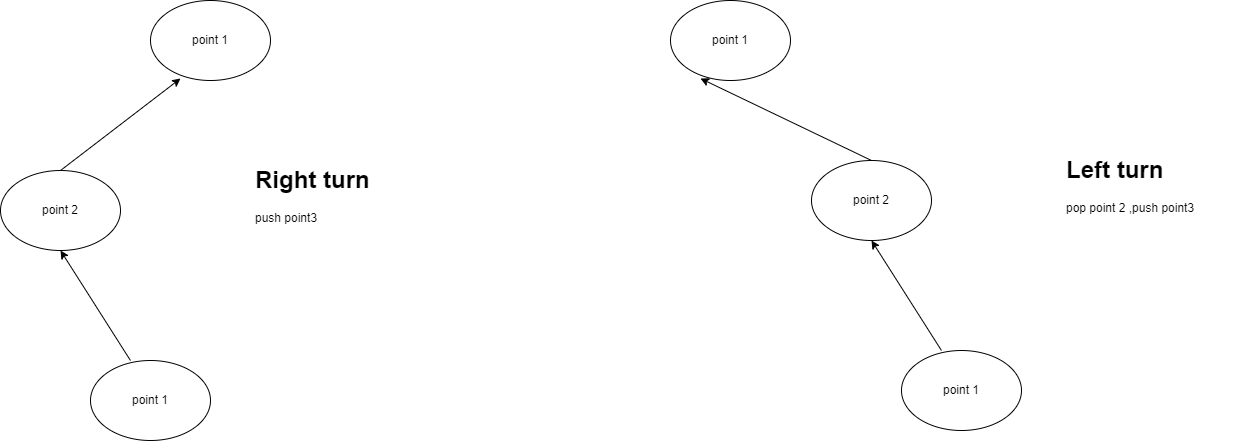

The diagram above was exported from draw.io. Its source (the exported page's mxGraphModel, read from the mxfile embedded in the PNG):
<mxGraphModel dx="1434" dy="758" grid="1" gridSize="10" guides="1" tooltips="1" connect="1" arrows="1" fold="1" page="1" pageScale="1" pageWidth="827" pageHeight="1169" math="0" shadow="0">
  <root>
    <mxCell id="0" />
    <mxCell id="1" parent="0" />
    <mxCell id="pedBZqsUidpIgZEa3qZ9-25" value="point 1" style="ellipse;whiteSpace=wrap;html=1;" vertex="1" parent="1">
      <mxGeometry x="1111" y="450" width="120" height="80" as="geometry" />
    </mxCell>
    <mxCell id="pedBZqsUidpIgZEa3qZ9-26" value="point 2" style="ellipse;whiteSpace=wrap;html=1;" vertex="1" parent="1">
      <mxGeometry x="1021" y="260" width="120" height="80" as="geometry" />
    </mxCell>
    <mxCell id="pedBZqsUidpIgZEa3qZ9-27" value="point 1" style="ellipse;whiteSpace=wrap;html=1;" vertex="1" parent="1">
      <mxGeometry x="880" y="100" width="120" height="80" as="geometry" />
    </mxCell>
    <mxCell id="pedBZqsUidpIgZEa3qZ9-28" value="" style="endArrow=classic;html=1;rounded=0;exitX=0.333;exitY=0;exitDx=0;exitDy=0;exitPerimeter=0;" edge="1" parent="1" source="pedBZqsUidpIgZEa3qZ9-25">
      <mxGeometry width="50" height="50" relative="1" as="geometry">
        <mxPoint x="1031" y="390" as="sourcePoint" />
        <mxPoint x="1081" y="340" as="targetPoint" />
      </mxGeometry>
    </mxCell>
    <mxCell id="pedBZqsUidpIgZEa3qZ9-29" value="" style="endArrow=classic;html=1;rounded=0;entryX=0.25;entryY=0.975;entryDx=0;entryDy=0;entryPerimeter=0;" edge="1" parent="1" target="pedBZqsUidpIgZEa3qZ9-27">
      <mxGeometry width="50" height="50" relative="1" as="geometry">
        <mxPoint x="1081" y="260" as="sourcePoint" />
        <mxPoint x="1131" y="210" as="targetPoint" />
      </mxGeometry>
    </mxCell>
    <mxCell id="pedBZqsUidpIgZEa3qZ9-30" value="&lt;h1&gt;Left turn&lt;/h1&gt;&lt;p&gt;pop point 2 ,push point3&lt;/p&gt;" style="text;html=1;strokeColor=none;fillColor=none;spacing=5;spacingTop=-20;whiteSpace=wrap;overflow=hidden;rounded=0;" vertex="1" parent="1">
      <mxGeometry x="1271" y="250" width="190" height="120" as="geometry" />
    </mxCell>
    <mxCell id="pedBZqsUidpIgZEa3qZ9-31" value="" style="group" vertex="1" connectable="0" parent="1">
      <mxGeometry x="210" y="100" width="440" height="440" as="geometry" />
    </mxCell>
    <mxCell id="pedBZqsUidpIgZEa3qZ9-1" value="point 1" style="ellipse;whiteSpace=wrap;html=1;" vertex="1" parent="pedBZqsUidpIgZEa3qZ9-31">
      <mxGeometry x="90" y="360" width="120" height="80" as="geometry" />
    </mxCell>
    <mxCell id="pedBZqsUidpIgZEa3qZ9-2" value="point 2" style="ellipse;whiteSpace=wrap;html=1;" vertex="1" parent="pedBZqsUidpIgZEa3qZ9-31">
      <mxGeometry y="170" width="120" height="80" as="geometry" />
    </mxCell>
    <mxCell id="pedBZqsUidpIgZEa3qZ9-3" value="point 1" style="ellipse;whiteSpace=wrap;html=1;" vertex="1" parent="pedBZqsUidpIgZEa3qZ9-31">
      <mxGeometry x="150" width="120" height="80" as="geometry" />
    </mxCell>
    <mxCell id="pedBZqsUidpIgZEa3qZ9-5" value="" style="endArrow=classic;html=1;rounded=0;exitX=0.333;exitY=0;exitDx=0;exitDy=0;exitPerimeter=0;" edge="1" parent="pedBZqsUidpIgZEa3qZ9-31" source="pedBZqsUidpIgZEa3qZ9-1">
      <mxGeometry width="50" height="50" relative="1" as="geometry">
        <mxPoint x="10" y="300" as="sourcePoint" />
        <mxPoint x="60" y="250" as="targetPoint" />
      </mxGeometry>
    </mxCell>
    <mxCell id="pedBZqsUidpIgZEa3qZ9-6" value="" style="endArrow=classic;html=1;rounded=0;entryX=0.25;entryY=0.975;entryDx=0;entryDy=0;entryPerimeter=0;" edge="1" parent="pedBZqsUidpIgZEa3qZ9-31" target="pedBZqsUidpIgZEa3qZ9-3">
      <mxGeometry width="50" height="50" relative="1" as="geometry">
        <mxPoint x="60" y="170" as="sourcePoint" />
        <mxPoint x="110" y="120" as="targetPoint" />
      </mxGeometry>
    </mxCell>
    <mxCell id="pedBZqsUidpIgZEa3qZ9-7" value="&lt;h1&gt;Right turn&lt;/h1&gt;&lt;p&gt;push point3&lt;/p&gt;" style="text;html=1;strokeColor=none;fillColor=none;spacing=5;spacingTop=-20;whiteSpace=wrap;overflow=hidden;rounded=0;" vertex="1" parent="pedBZqsUidpIgZEa3qZ9-31">
      <mxGeometry x="250" y="160" width="190" height="120" as="geometry" />
    </mxCell>
  </root>
</mxGraphModel>